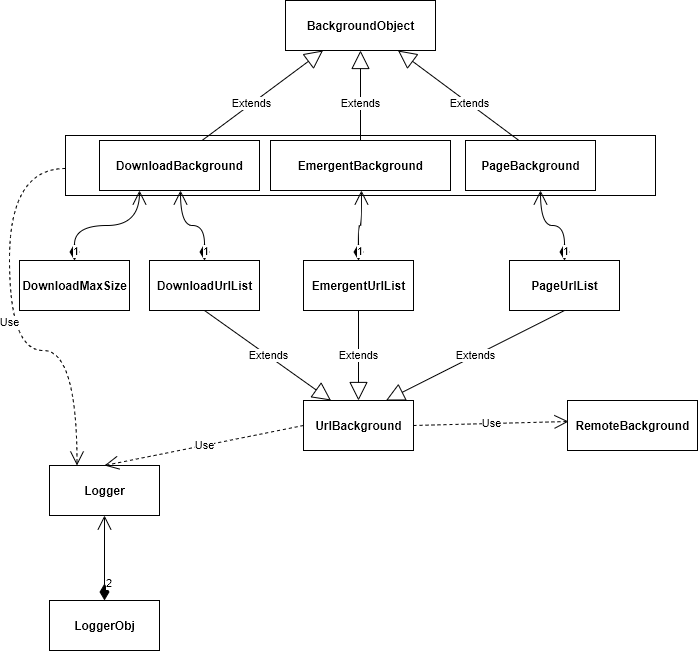

The diagram above was exported from draw.io. Its source (the exported page's mxGraphModel, read from the mxfile embedded in the PNG):
<mxGraphModel dx="1422" dy="884" grid="1" gridSize="10" guides="1" tooltips="1" connect="1" arrows="1" fold="1" page="1" pageScale="1" pageWidth="827" pageHeight="1169" math="0" shadow="0">
  <root>
    <mxCell id="0" />
    <mxCell id="1" parent="0" />
    <mxCell id="E-VkhllXcEn4FpWk2Clf-28" value="" style="verticalLabelPosition=bottom;verticalAlign=top;html=1;shape=mxgraph.basic.rect;fillColor2=none;strokeWidth=1;size=20;indent=5;" vertex="1" parent="1">
      <mxGeometry x="66" y="205" width="590" height="60" as="geometry" />
    </mxCell>
    <mxCell id="lYYiY6kn7OYuhsf857fk-23" value="Extends" style="endArrow=block;endSize=16;endFill=0;html=1;exitX=0.5;exitY=0;exitDx=0;exitDy=0;entryX=0.25;entryY=1;entryDx=0;entryDy=0;" edge="1" parent="1" target="E-VkhllXcEn4FpWk2Clf-10">
      <mxGeometry width="160" relative="1" as="geometry">
        <mxPoint x="181" y="226" as="sourcePoint" />
        <mxPoint x="315.75" y="54" as="targetPoint" />
      </mxGeometry>
    </mxCell>
    <mxCell id="lYYiY6kn7OYuhsf857fk-24" value="Extends" style="endArrow=block;endSize=16;endFill=0;html=1;exitX=0.5;exitY=0;exitDx=0;exitDy=0;" edge="1" parent="1" target="E-VkhllXcEn4FpWk2Clf-10">
      <mxGeometry width="160" relative="1" as="geometry">
        <mxPoint x="361" y="226" as="sourcePoint" />
        <mxPoint x="366" y="54" as="targetPoint" />
      </mxGeometry>
    </mxCell>
    <mxCell id="lYYiY6kn7OYuhsf857fk-25" value="Extends" style="endArrow=block;endSize=16;endFill=0;html=1;exitX=0.5;exitY=0;exitDx=0;exitDy=0;entryX=0.75;entryY=1;entryDx=0;entryDy=0;" edge="1" parent="1" target="E-VkhllXcEn4FpWk2Clf-10">
      <mxGeometry width="160" relative="1" as="geometry">
        <mxPoint x="541" y="226" as="sourcePoint" />
        <mxPoint x="416.25" y="54" as="targetPoint" />
      </mxGeometry>
    </mxCell>
    <mxCell id="lYYiY6kn7OYuhsf857fk-42" value="Extends" style="endArrow=block;endSize=16;endFill=0;html=1;entryX=0.25;entryY=0;entryDx=0;entryDy=0;exitX=0.5;exitY=1;exitDx=0;exitDy=0;" edge="1" parent="1" source="E-VkhllXcEn4FpWk2Clf-14" target="E-VkhllXcEn4FpWk2Clf-17">
      <mxGeometry width="160" relative="1" as="geometry">
        <mxPoint x="166.07999999999993" y="390" as="sourcePoint" />
        <mxPoint x="326" y="508" as="targetPoint" />
      </mxGeometry>
    </mxCell>
    <mxCell id="lYYiY6kn7OYuhsf857fk-43" value="Extends" style="endArrow=block;endSize=16;endFill=0;html=1;entryX=0.5;entryY=0;entryDx=0;entryDy=0;exitX=0.5;exitY=1;exitDx=0;exitDy=0;" edge="1" parent="1" source="E-VkhllXcEn4FpWk2Clf-15" target="E-VkhllXcEn4FpWk2Clf-17">
      <mxGeometry width="160" relative="1" as="geometry">
        <mxPoint x="352" y="389.01199999999994" as="sourcePoint" />
        <mxPoint x="366" y="508" as="targetPoint" />
      </mxGeometry>
    </mxCell>
    <mxCell id="lYYiY6kn7OYuhsf857fk-44" value="Extends" style="endArrow=block;endSize=16;endFill=0;html=1;entryX=0.75;entryY=0;entryDx=0;entryDy=0;exitX=0.5;exitY=1;exitDx=0;exitDy=0;" edge="1" parent="1" source="E-VkhllXcEn4FpWk2Clf-16" target="E-VkhllXcEn4FpWk2Clf-17">
      <mxGeometry width="160" relative="1" as="geometry">
        <mxPoint x="552.0799999999999" y="390" as="sourcePoint" />
        <mxPoint x="406" y="508" as="targetPoint" />
      </mxGeometry>
    </mxCell>
    <mxCell id="lYYiY6kn7OYuhsf857fk-45" value="1" style="endArrow=open;html=1;endSize=12;startArrow=diamondThin;startSize=14;startFill=1;edgeStyle=orthogonalEdgeStyle;align=left;verticalAlign=bottom;entryX=0.5;entryY=1;entryDx=0;entryDy=0;exitX=0.5;exitY=0;exitDx=0;exitDy=0;curved=1;" edge="1" parent="1" source="E-VkhllXcEn4FpWk2Clf-14">
      <mxGeometry x="-1" y="3" relative="1" as="geometry">
        <mxPoint x="176" y="440" as="sourcePoint" />
        <mxPoint x="181" y="260" as="targetPoint" />
      </mxGeometry>
    </mxCell>
    <mxCell id="lYYiY6kn7OYuhsf857fk-46" value="1" style="endArrow=open;html=1;endSize=12;startArrow=diamondThin;startSize=14;startFill=1;edgeStyle=orthogonalEdgeStyle;align=left;verticalAlign=bottom;entryX=0.506;entryY=1;entryDx=0;entryDy=0;entryPerimeter=0;exitX=0.5;exitY=0;exitDx=0;exitDy=0;curved=1;" edge="1" parent="1" source="E-VkhllXcEn4FpWk2Clf-15">
      <mxGeometry x="-1" y="3" relative="1" as="geometry">
        <mxPoint x="356" y="440" as="sourcePoint" />
        <mxPoint x="361.96000000000004" y="260" as="targetPoint" />
      </mxGeometry>
    </mxCell>
    <mxCell id="lYYiY6kn7OYuhsf857fk-47" value="1" style="endArrow=open;html=1;endSize=12;startArrow=diamondThin;startSize=14;startFill=1;edgeStyle=orthogonalEdgeStyle;align=left;verticalAlign=bottom;entryX=0.5;entryY=1;entryDx=0;entryDy=0;exitX=0.5;exitY=0;exitDx=0;exitDy=0;curved=1;" edge="1" parent="1" source="E-VkhllXcEn4FpWk2Clf-16">
      <mxGeometry x="-1" y="3" relative="1" as="geometry">
        <mxPoint x="546" y="440" as="sourcePoint" />
        <mxPoint x="541" y="260" as="targetPoint" />
      </mxGeometry>
    </mxCell>
    <mxCell id="E-VkhllXcEn4FpWk2Clf-5" value="Use" style="endArrow=open;endSize=12;dashed=1;html=1;entryX=0;entryY=0.5;entryDx=0;entryDy=0;exitX=1;exitY=0.5;exitDx=0;exitDy=0;" edge="1" parent="1" source="E-VkhllXcEn4FpWk2Clf-17">
      <mxGeometry width="160" relative="1" as="geometry">
        <mxPoint x="444" y="491" as="sourcePoint" />
        <mxPoint x="569" y="491" as="targetPoint" />
      </mxGeometry>
    </mxCell>
    <mxCell id="E-VkhllXcEn4FpWk2Clf-10" value="&lt;span style=&quot;font-weight: 700&quot;&gt;BackgroundObject&lt;/span&gt;" style="html=1;" vertex="1" parent="1">
      <mxGeometry x="286" y="70" width="150" height="50" as="geometry" />
    </mxCell>
    <mxCell id="E-VkhllXcEn4FpWk2Clf-11" value="&lt;span style=&quot;font-weight: 700&quot;&gt;DownloadBackground&lt;/span&gt;" style="html=1;" vertex="1" parent="1">
      <mxGeometry x="100" y="210" width="160" height="50" as="geometry" />
    </mxCell>
    <mxCell id="E-VkhllXcEn4FpWk2Clf-12" value="&lt;span style=&quot;font-weight: 700&quot;&gt;EmergentBackground&lt;/span&gt;" style="html=1;" vertex="1" parent="1">
      <mxGeometry x="271" y="210" width="180" height="50" as="geometry" />
    </mxCell>
    <mxCell id="E-VkhllXcEn4FpWk2Clf-13" value="&lt;span style=&quot;font-weight: 700&quot;&gt;PageBackground&lt;/span&gt;" style="html=1;" vertex="1" parent="1">
      <mxGeometry x="466" y="210" width="130" height="50" as="geometry" />
    </mxCell>
    <mxCell id="E-VkhllXcEn4FpWk2Clf-14" value="&lt;span style=&quot;font-weight: 700&quot;&gt;DownloadUrlList&lt;/span&gt;" style="html=1;" vertex="1" parent="1">
      <mxGeometry x="150" y="330" width="110" height="50" as="geometry" />
    </mxCell>
    <mxCell id="E-VkhllXcEn4FpWk2Clf-15" value="&lt;span style=&quot;font-weight: 700&quot;&gt;EmergentUrlList&lt;/span&gt;" style="html=1;" vertex="1" parent="1">
      <mxGeometry x="304" y="330" width="110" height="50" as="geometry" />
    </mxCell>
    <mxCell id="E-VkhllXcEn4FpWk2Clf-16" value="&lt;span style=&quot;font-weight: 700&quot;&gt;PageUrlList&lt;/span&gt;" style="html=1;" vertex="1" parent="1">
      <mxGeometry x="510" y="330" width="110" height="50" as="geometry" />
    </mxCell>
    <mxCell id="E-VkhllXcEn4FpWk2Clf-17" value="&lt;span style=&quot;font-weight: 700&quot;&gt;UrlBackground&lt;/span&gt;" style="html=1;" vertex="1" parent="1">
      <mxGeometry x="304" y="470" width="110" height="50" as="geometry" />
    </mxCell>
    <mxCell id="E-VkhllXcEn4FpWk2Clf-18" value="&lt;span style=&quot;font-weight: 700&quot;&gt;RemoteBackground&lt;/span&gt;" style="html=1;" vertex="1" parent="1">
      <mxGeometry x="568" y="470" width="130" height="50" as="geometry" />
    </mxCell>
    <mxCell id="E-VkhllXcEn4FpWk2Clf-19" value="&lt;span style=&quot;font-weight: 700&quot;&gt;DownloadMaxSize&lt;/span&gt;" style="html=1;" vertex="1" parent="1">
      <mxGeometry x="20" y="330" width="110" height="50" as="geometry" />
    </mxCell>
    <mxCell id="E-VkhllXcEn4FpWk2Clf-20" value="1" style="endArrow=open;html=1;endSize=12;startArrow=diamondThin;startSize=14;startFill=1;edgeStyle=orthogonalEdgeStyle;align=left;verticalAlign=bottom;entryX=0.25;entryY=1;entryDx=0;entryDy=0;exitX=0.5;exitY=0;exitDx=0;exitDy=0;curved=1;" edge="1" parent="1" source="E-VkhllXcEn4FpWk2Clf-19" target="E-VkhllXcEn4FpWk2Clf-11">
      <mxGeometry x="-1" y="3" relative="1" as="geometry">
        <mxPoint x="64" y="300" as="sourcePoint" />
        <mxPoint x="40" y="230" as="targetPoint" />
      </mxGeometry>
    </mxCell>
    <mxCell id="E-VkhllXcEn4FpWk2Clf-21" value="&lt;span style=&quot;font-weight: 700&quot;&gt;Logger&lt;/span&gt;" style="html=1;" vertex="1" parent="1">
      <mxGeometry x="50" y="535" width="110" height="50" as="geometry" />
    </mxCell>
    <mxCell id="E-VkhllXcEn4FpWk2Clf-22" value="&lt;span style=&quot;font-weight: 700&quot;&gt;LoggerObj&lt;br&gt;&lt;/span&gt;" style="html=1;" vertex="1" parent="1">
      <mxGeometry x="50" y="670" width="110" height="50" as="geometry" />
    </mxCell>
    <mxCell id="E-VkhllXcEn4FpWk2Clf-25" value="2" style="endArrow=open;html=1;endSize=12;startArrow=diamondThin;startSize=14;startFill=1;edgeStyle=orthogonalEdgeStyle;align=left;verticalAlign=bottom;entryX=0.5;entryY=1;entryDx=0;entryDy=0;exitX=0.5;exitY=0;exitDx=0;exitDy=0;curved=1;" edge="1" parent="1" source="E-VkhllXcEn4FpWk2Clf-22" target="E-VkhllXcEn4FpWk2Clf-21">
      <mxGeometry x="-0.8214" relative="1" as="geometry">
        <mxPoint x="207" y="640" as="sourcePoint" />
        <mxPoint x="183" y="570" as="targetPoint" />
        <mxPoint as="offset" />
      </mxGeometry>
    </mxCell>
    <mxCell id="E-VkhllXcEn4FpWk2Clf-27" value="Use" style="endArrow=open;endSize=12;dashed=1;html=1;entryX=0.5;entryY=0;entryDx=0;entryDy=0;exitX=0;exitY=0.5;exitDx=0;exitDy=0;" edge="1" parent="1" source="E-VkhllXcEn4FpWk2Clf-17" target="E-VkhllXcEn4FpWk2Clf-21">
      <mxGeometry width="160" relative="1" as="geometry">
        <mxPoint x="170" y="562" as="sourcePoint" />
        <mxPoint x="325" y="558" as="targetPoint" />
      </mxGeometry>
    </mxCell>
    <mxCell id="E-VkhllXcEn4FpWk2Clf-29" value="Use" style="endArrow=open;endSize=12;dashed=1;html=1;entryX=0.25;entryY=0;entryDx=0;entryDy=0;exitX=0;exitY=0.55;exitDx=0;exitDy=0;exitPerimeter=0;edgeStyle=orthogonalEdgeStyle;curved=1;" edge="1" parent="1" source="E-VkhllXcEn4FpWk2Clf-28" target="E-VkhllXcEn4FpWk2Clf-21">
      <mxGeometry width="160" relative="1" as="geometry">
        <mxPoint x="-31" y="410" as="sourcePoint" />
        <mxPoint x="-230" y="450" as="targetPoint" />
        <Array as="points">
          <mxPoint x="10" y="238" />
          <mxPoint x="10" y="420" />
          <mxPoint x="78" y="420" />
        </Array>
      </mxGeometry>
    </mxCell>
  </root>
</mxGraphModel>